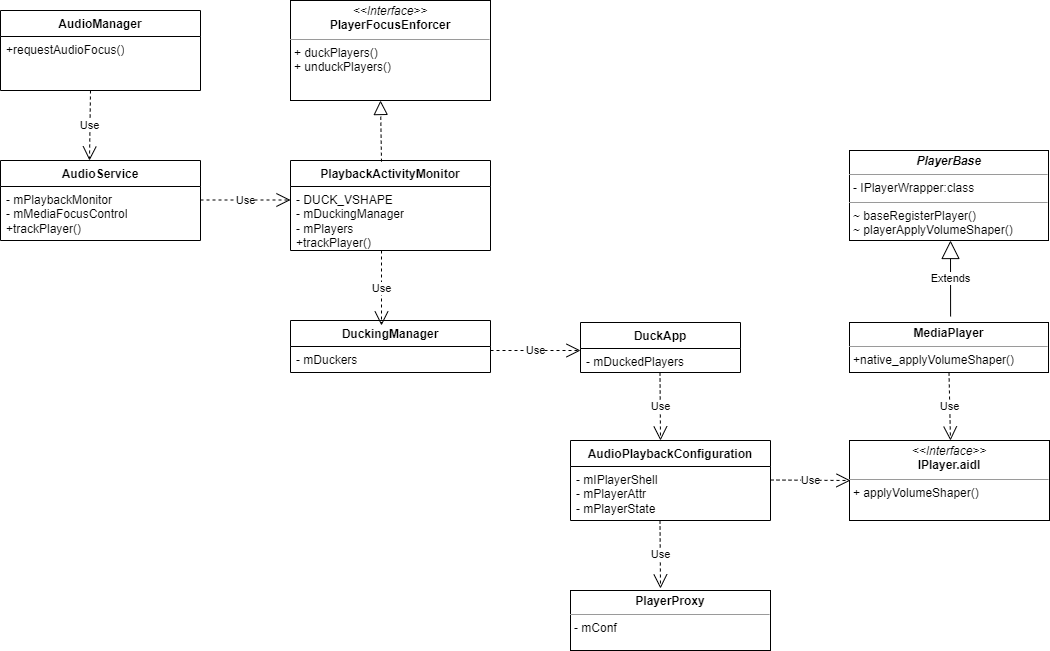

The diagram above was exported from draw.io. Its source (the exported page's mxGraphModel, read from the mxfile embedded in the PNG):
<mxGraphModel dx="1687" dy="984" grid="1" gridSize="10" guides="1" tooltips="1" connect="1" arrows="1" fold="1" page="1" pageScale="1" pageWidth="827" pageHeight="1169" math="0" shadow="0">
  <root>
    <mxCell id="0" />
    <mxCell id="1" parent="0" />
    <mxCell id="kOEoA7d798dKzjmQlAP8-7" value="&lt;p style=&quot;margin:0px;margin-top:4px;text-align:center;&quot;&gt;&lt;i&gt;&amp;lt;&amp;lt;Interface&amp;gt;&amp;gt;&lt;/i&gt;&lt;br&gt;&lt;b style=&quot;border-color: var(--border-color);&quot;&gt;PlayerFocusEnforcer&lt;/b&gt;&lt;/p&gt;&lt;hr size=&quot;1&quot;&gt;&lt;p style=&quot;margin:0px;margin-left:4px;&quot;&gt;+ duckPlayers()&lt;br&gt;+ unduckPlayers()&lt;/p&gt;" style="verticalAlign=top;align=left;overflow=fill;fontSize=12;fontFamily=Helvetica;html=1;whiteSpace=wrap;" parent="1" vertex="1">
      <mxGeometry x="510" y="120" width="200" height="100" as="geometry" />
    </mxCell>
    <mxCell id="kOEoA7d798dKzjmQlAP8-12" value="DuckingManager" style="swimlane;fontStyle=1;align=center;verticalAlign=top;childLayout=stackLayout;horizontal=1;startSize=26;horizontalStack=0;resizeParent=1;resizeParentMax=0;resizeLast=0;collapsible=1;marginBottom=0;whiteSpace=wrap;html=1;" parent="1" vertex="1">
      <mxGeometry x="510" y="440" width="200" height="52" as="geometry" />
    </mxCell>
    <mxCell id="kOEoA7d798dKzjmQlAP8-13" value="- mDuckers" style="text;strokeColor=none;fillColor=none;align=left;verticalAlign=top;spacingLeft=4;spacingRight=4;overflow=hidden;rotatable=0;points=[[0,0.5],[1,0.5]];portConstraint=eastwest;whiteSpace=wrap;html=1;" parent="kOEoA7d798dKzjmQlAP8-12" vertex="1">
      <mxGeometry y="26" width="200" height="26" as="geometry" />
    </mxCell>
    <mxCell id="kOEoA7d798dKzjmQlAP8-16" value="DuckApp" style="swimlane;fontStyle=1;align=center;verticalAlign=top;childLayout=stackLayout;horizontal=1;startSize=26;horizontalStack=0;resizeParent=1;resizeParentMax=0;resizeLast=0;collapsible=1;marginBottom=0;whiteSpace=wrap;html=1;" parent="1" vertex="1">
      <mxGeometry x="800" y="442" width="160" height="50" as="geometry" />
    </mxCell>
    <mxCell id="kOEoA7d798dKzjmQlAP8-17" value="- mDuckedPlayers" style="text;strokeColor=none;fillColor=none;align=left;verticalAlign=top;spacingLeft=4;spacingRight=4;overflow=hidden;rotatable=0;points=[[0,0.5],[1,0.5]];portConstraint=eastwest;whiteSpace=wrap;html=1;" parent="kOEoA7d798dKzjmQlAP8-16" vertex="1">
      <mxGeometry y="26" width="160" height="24" as="geometry" />
    </mxCell>
    <mxCell id="kOEoA7d798dKzjmQlAP8-22" value="PlaybackActivityMonitor" style="swimlane;fontStyle=1;align=center;verticalAlign=top;childLayout=stackLayout;horizontal=1;startSize=26;horizontalStack=0;resizeParent=1;resizeParentMax=0;resizeLast=0;collapsible=1;marginBottom=0;whiteSpace=wrap;html=1;" parent="1" vertex="1">
      <mxGeometry x="510" y="280" width="200" height="90" as="geometry" />
    </mxCell>
    <mxCell id="kOEoA7d798dKzjmQlAP8-23" value="- DUCK_VSHAPE&lt;br&gt;- mDuckingManager&lt;br&gt;- mPlayers&lt;br&gt;+trackPlayer()" style="text;strokeColor=none;fillColor=none;align=left;verticalAlign=top;spacingLeft=4;spacingRight=4;overflow=hidden;rotatable=0;points=[[0,0.5],[1,0.5]];portConstraint=eastwest;whiteSpace=wrap;html=1;" parent="kOEoA7d798dKzjmQlAP8-22" vertex="1">
      <mxGeometry y="26" width="200" height="64" as="geometry" />
    </mxCell>
    <mxCell id="kOEoA7d798dKzjmQlAP8-26" value="" style="endArrow=block;dashed=1;endFill=0;endSize=12;html=1;rounded=0;exitX=0.455;exitY=0.013;exitDx=0;exitDy=0;exitPerimeter=0;" parent="1" source="kOEoA7d798dKzjmQlAP8-22" edge="1">
      <mxGeometry width="160" relative="1" as="geometry">
        <mxPoint x="440" y="220" as="sourcePoint" />
        <mxPoint x="600" y="220" as="targetPoint" />
      </mxGeometry>
    </mxCell>
    <mxCell id="kOEoA7d798dKzjmQlAP8-27" value="Use" style="endArrow=open;endSize=12;dashed=1;html=1;rounded=0;entryX=0.455;entryY=0.096;entryDx=0;entryDy=0;entryPerimeter=0;" parent="1" target="kOEoA7d798dKzjmQlAP8-12" edge="1">
      <mxGeometry width="160" relative="1" as="geometry">
        <mxPoint x="601" y="370" as="sourcePoint" />
        <mxPoint x="760" y="360" as="targetPoint" />
      </mxGeometry>
    </mxCell>
    <mxCell id="kOEoA7d798dKzjmQlAP8-29" value="Use" style="endArrow=open;endSize=12;dashed=1;html=1;rounded=0;" parent="1" edge="1">
      <mxGeometry width="160" relative="1" as="geometry">
        <mxPoint x="710" y="470" as="sourcePoint" />
        <mxPoint x="800" y="470" as="targetPoint" />
      </mxGeometry>
    </mxCell>
    <mxCell id="567sb8ZuRxrCaerLHhZ4-4" value="AudioPlaybackConfiguration" style="swimlane;fontStyle=1;align=center;verticalAlign=top;childLayout=stackLayout;horizontal=1;startSize=26;horizontalStack=0;resizeParent=1;resizeParentMax=0;resizeLast=0;collapsible=1;marginBottom=0;whiteSpace=wrap;html=1;" vertex="1" parent="1">
      <mxGeometry x="790" y="560" width="200" height="80" as="geometry" />
    </mxCell>
    <mxCell id="567sb8ZuRxrCaerLHhZ4-5" value="- mIPlayerShell&amp;nbsp;&lt;br&gt;- mPlayerAttr&lt;br&gt;-&amp;nbsp;mPlayerState" style="text;strokeColor=none;fillColor=none;align=left;verticalAlign=top;spacingLeft=4;spacingRight=4;overflow=hidden;rotatable=0;points=[[0,0.5],[1,0.5]];portConstraint=eastwest;whiteSpace=wrap;html=1;" vertex="1" parent="567sb8ZuRxrCaerLHhZ4-4">
      <mxGeometry y="26" width="200" height="54" as="geometry" />
    </mxCell>
    <mxCell id="567sb8ZuRxrCaerLHhZ4-7" value="Use" style="endArrow=open;endSize=12;dashed=1;html=1;rounded=0;" edge="1" parent="1">
      <mxGeometry width="160" relative="1" as="geometry">
        <mxPoint x="879.5" y="492" as="sourcePoint" />
        <mxPoint x="880" y="560" as="targetPoint" />
      </mxGeometry>
    </mxCell>
    <mxCell id="567sb8ZuRxrCaerLHhZ4-8" value="&lt;p style=&quot;margin:0px;margin-top:4px;text-align:center;&quot;&gt;&lt;i&gt;&amp;lt;&amp;lt;Interface&amp;gt;&amp;gt;&lt;/i&gt;&lt;br&gt;&lt;b style=&quot;border-color: var(--border-color);&quot;&gt;IPlayer.aidl&lt;/b&gt;&lt;/p&gt;&lt;hr size=&quot;1&quot;&gt;&lt;p style=&quot;margin:0px;margin-left:4px;&quot;&gt;+ applyVolumeShaper()&lt;br&gt;&lt;/p&gt;" style="verticalAlign=top;align=left;overflow=fill;fontSize=12;fontFamily=Helvetica;html=1;whiteSpace=wrap;" vertex="1" parent="1">
      <mxGeometry x="1069" y="560" width="200" height="80" as="geometry" />
    </mxCell>
    <mxCell id="567sb8ZuRxrCaerLHhZ4-9" value="Use" style="endArrow=open;endSize=12;dashed=1;html=1;rounded=0;" edge="1" parent="1">
      <mxGeometry width="160" relative="1" as="geometry">
        <mxPoint x="990" y="599.5" as="sourcePoint" />
        <mxPoint x="1070" y="600" as="targetPoint" />
      </mxGeometry>
    </mxCell>
    <mxCell id="567sb8ZuRxrCaerLHhZ4-11" value="&lt;p style=&quot;margin:0px;margin-top:4px;text-align:center;&quot;&gt;&lt;b&gt;&lt;i&gt;PlayerBase&lt;/i&gt;&lt;/b&gt;&lt;br&gt;&lt;/p&gt;&lt;hr size=&quot;1&quot;&gt;&lt;p style=&quot;margin:0px;margin-left:4px;&quot;&gt;- IPlayerWrapper:class&lt;/p&gt;&lt;hr size=&quot;1&quot;&gt;&lt;p style=&quot;margin:0px;margin-left:4px;&quot;&gt;~ baseRegisterPlayer()&lt;/p&gt;&lt;p style=&quot;margin:0px;margin-left:4px;&quot;&gt;~&amp;nbsp;playerApplyVolumeShaper()&lt;/p&gt;" style="verticalAlign=top;align=left;overflow=fill;fontSize=12;fontFamily=Helvetica;html=1;whiteSpace=wrap;" vertex="1" parent="1">
      <mxGeometry x="1069" y="270" width="199" height="90" as="geometry" />
    </mxCell>
    <mxCell id="567sb8ZuRxrCaerLHhZ4-13" value="&lt;p style=&quot;margin:0px;margin-top:4px;text-align:center;&quot;&gt;&lt;b&gt;PlayerProxy&lt;/b&gt;&lt;br&gt;&lt;/p&gt;&lt;hr size=&quot;1&quot;&gt;&lt;p style=&quot;margin:0px;margin-left:4px;&quot;&gt;&lt;/p&gt;&lt;p style=&quot;margin:0px;margin-left:4px;&quot;&gt;- mConf&lt;/p&gt;" style="verticalAlign=top;align=left;overflow=fill;fontSize=12;fontFamily=Helvetica;html=1;whiteSpace=wrap;" vertex="1" parent="1">
      <mxGeometry x="790" y="710" width="200" height="60" as="geometry" />
    </mxCell>
    <mxCell id="567sb8ZuRxrCaerLHhZ4-14" value="Use" style="endArrow=open;endSize=12;dashed=1;html=1;rounded=0;" edge="1" parent="1">
      <mxGeometry width="160" relative="1" as="geometry">
        <mxPoint x="879.5" y="640" as="sourcePoint" />
        <mxPoint x="880" y="708" as="targetPoint" />
      </mxGeometry>
    </mxCell>
    <mxCell id="567sb8ZuRxrCaerLHhZ4-15" value="Use" style="endArrow=open;endSize=12;dashed=1;html=1;rounded=0;exitX=0.5;exitY=1;exitDx=0;exitDy=0;" edge="1" parent="1" source="567sb8ZuRxrCaerLHhZ4-16">
      <mxGeometry width="160" relative="1" as="geometry">
        <mxPoint x="1170" y="492" as="sourcePoint" />
        <mxPoint x="1170" y="560" as="targetPoint" />
      </mxGeometry>
    </mxCell>
    <mxCell id="567sb8ZuRxrCaerLHhZ4-16" value="&lt;p style=&quot;margin:0px;margin-top:4px;text-align:center;&quot;&gt;&lt;b&gt;MediaPlayer&lt;/b&gt;&lt;br&gt;&lt;/p&gt;&lt;hr size=&quot;1&quot;&gt;&lt;p style=&quot;margin:0px;margin-left:4px;&quot;&gt;&lt;/p&gt;&lt;p style=&quot;margin:0px;margin-left:4px;&quot;&gt;+native_applyVolumeShaper()&lt;/p&gt;" style="verticalAlign=top;align=left;overflow=fill;fontSize=12;fontFamily=Helvetica;html=1;whiteSpace=wrap;" vertex="1" parent="1">
      <mxGeometry x="1069" y="442" width="199" height="50" as="geometry" />
    </mxCell>
    <mxCell id="567sb8ZuRxrCaerLHhZ4-21" value="Extends" style="endArrow=block;endSize=16;endFill=0;html=1;rounded=0;exitX=0.508;exitY=-0.12;exitDx=0;exitDy=0;exitPerimeter=0;" edge="1" parent="1" source="567sb8ZuRxrCaerLHhZ4-16">
      <mxGeometry width="160" relative="1" as="geometry">
        <mxPoint x="1010" y="360" as="sourcePoint" />
        <mxPoint x="1170" y="360" as="targetPoint" />
      </mxGeometry>
    </mxCell>
    <mxCell id="567sb8ZuRxrCaerLHhZ4-24" value="AudioService" style="swimlane;fontStyle=1;align=center;verticalAlign=top;childLayout=stackLayout;horizontal=1;startSize=26;horizontalStack=0;resizeParent=1;resizeParentMax=0;resizeLast=0;collapsible=1;marginBottom=0;whiteSpace=wrap;html=1;" vertex="1" parent="1">
      <mxGeometry x="220" y="280" width="200" height="80" as="geometry" />
    </mxCell>
    <mxCell id="567sb8ZuRxrCaerLHhZ4-25" value="- mPlaybackMonitor&lt;br&gt;- mMediaFocusControl&lt;br&gt;+trackPlayer()&lt;br&gt;" style="text;strokeColor=none;fillColor=none;align=left;verticalAlign=top;spacingLeft=4;spacingRight=4;overflow=hidden;rotatable=0;points=[[0,0.5],[1,0.5]];portConstraint=eastwest;whiteSpace=wrap;html=1;" vertex="1" parent="567sb8ZuRxrCaerLHhZ4-24">
      <mxGeometry y="26" width="200" height="54" as="geometry" />
    </mxCell>
    <mxCell id="567sb8ZuRxrCaerLHhZ4-27" value="Use" style="endArrow=open;endSize=12;dashed=1;html=1;rounded=0;" edge="1" parent="1">
      <mxGeometry width="160" relative="1" as="geometry">
        <mxPoint x="420" y="319.5" as="sourcePoint" />
        <mxPoint x="510" y="319.5" as="targetPoint" />
      </mxGeometry>
    </mxCell>
    <mxCell id="567sb8ZuRxrCaerLHhZ4-29" value="AudioManager" style="swimlane;fontStyle=1;align=center;verticalAlign=top;childLayout=stackLayout;horizontal=1;startSize=26;horizontalStack=0;resizeParent=1;resizeParentMax=0;resizeLast=0;collapsible=1;marginBottom=0;whiteSpace=wrap;html=1;" vertex="1" parent="1">
      <mxGeometry x="220" y="130" width="200" height="80" as="geometry" />
    </mxCell>
    <mxCell id="567sb8ZuRxrCaerLHhZ4-30" value="+requestAudioFocus()" style="text;strokeColor=none;fillColor=none;align=left;verticalAlign=top;spacingLeft=4;spacingRight=4;overflow=hidden;rotatable=0;points=[[0,0.5],[1,0.5]];portConstraint=eastwest;whiteSpace=wrap;html=1;" vertex="1" parent="567sb8ZuRxrCaerLHhZ4-29">
      <mxGeometry y="26" width="200" height="54" as="geometry" />
    </mxCell>
    <mxCell id="567sb8ZuRxrCaerLHhZ4-32" value="Use" style="endArrow=open;endSize=12;dashed=1;html=1;rounded=0;entryX=0.445;entryY=0;entryDx=0;entryDy=0;entryPerimeter=0;" edge="1" parent="567sb8ZuRxrCaerLHhZ4-29" target="567sb8ZuRxrCaerLHhZ4-24">
      <mxGeometry width="160" relative="1" as="geometry">
        <mxPoint x="90" y="80" as="sourcePoint" />
        <mxPoint x="250" y="80" as="targetPoint" />
      </mxGeometry>
    </mxCell>
  </root>
</mxGraphModel>